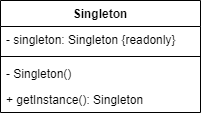

The diagram above was exported from draw.io. Its source (the exported page's mxGraphModel, read from the mxfile embedded in the PNG):
<mxGraphModel dx="1038" dy="539" grid="1" gridSize="10" guides="1" tooltips="1" connect="1" arrows="1" fold="1" page="1" pageScale="1" pageWidth="827" pageHeight="1169" math="0" shadow="0">
  <root>
    <mxCell id="0" />
    <mxCell id="1" parent="0" />
    <mxCell id="gHLef_SrGl3Oqpi8GmLg-1" value="Singleton" style="swimlane;fontStyle=1;align=center;verticalAlign=top;childLayout=stackLayout;horizontal=1;startSize=26;horizontalStack=0;resizeParent=1;resizeParentMax=0;resizeLast=0;collapsible=1;marginBottom=0;" vertex="1" parent="1">
      <mxGeometry x="80" y="80" width="200" height="112" as="geometry" />
    </mxCell>
    <mxCell id="gHLef_SrGl3Oqpi8GmLg-2" value="- singleton: Singleton {readonly}" style="text;strokeColor=none;fillColor=none;align=left;verticalAlign=top;spacingLeft=4;spacingRight=4;overflow=hidden;rotatable=0;points=[[0,0.5],[1,0.5]];portConstraint=eastwest;" vertex="1" parent="gHLef_SrGl3Oqpi8GmLg-1">
      <mxGeometry y="26" width="200" height="26" as="geometry" />
    </mxCell>
    <mxCell id="gHLef_SrGl3Oqpi8GmLg-3" value="" style="line;strokeWidth=1;fillColor=none;align=left;verticalAlign=middle;spacingTop=-1;spacingLeft=3;spacingRight=3;rotatable=0;labelPosition=right;points=[];portConstraint=eastwest;" vertex="1" parent="gHLef_SrGl3Oqpi8GmLg-1">
      <mxGeometry y="52" width="200" height="8" as="geometry" />
    </mxCell>
    <mxCell id="gHLef_SrGl3Oqpi8GmLg-4" value="- Singleton()&#10;" style="text;strokeColor=none;fillColor=none;align=left;verticalAlign=top;spacingLeft=4;spacingRight=4;overflow=hidden;rotatable=0;points=[[0,0.5],[1,0.5]];portConstraint=eastwest;" vertex="1" parent="gHLef_SrGl3Oqpi8GmLg-1">
      <mxGeometry y="60" width="200" height="26" as="geometry" />
    </mxCell>
    <mxCell id="gHLef_SrGl3Oqpi8GmLg-5" value="+ getInstance(): Singleton" style="text;strokeColor=none;fillColor=none;align=left;verticalAlign=top;spacingLeft=4;spacingRight=4;overflow=hidden;rotatable=0;points=[[0,0.5],[1,0.5]];portConstraint=eastwest;" vertex="1" parent="gHLef_SrGl3Oqpi8GmLg-1">
      <mxGeometry y="86" width="200" height="26" as="geometry" />
    </mxCell>
  </root>
</mxGraphModel>